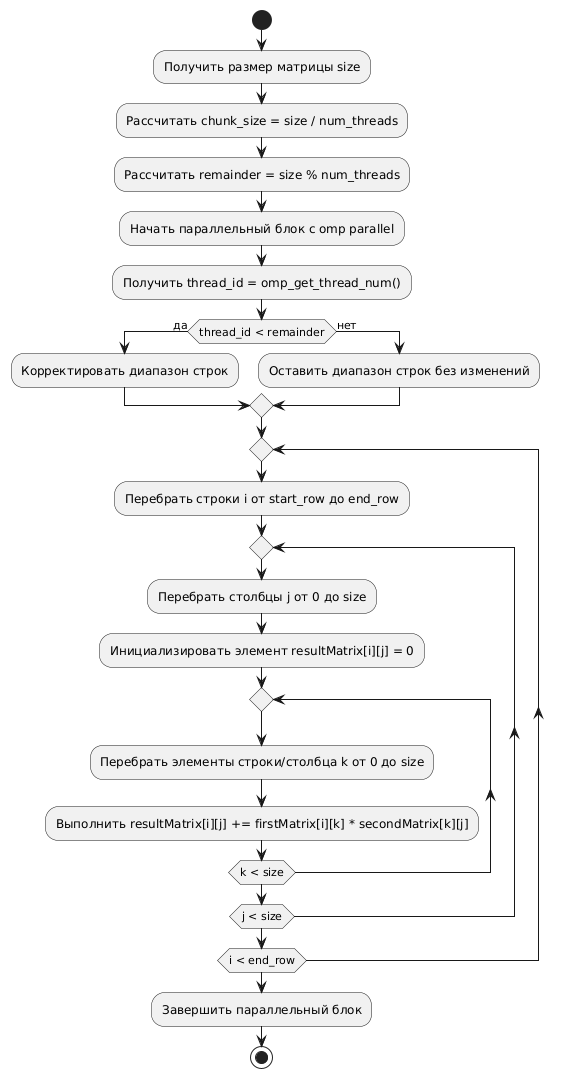

The diagram above was rendered by PlantUML. Its source (embedded in the PNG):
@startuml
start
:Получить размер матрицы size;
:Рассчитать chunk_size = size / num_threads;
:Рассчитать remainder = size % num_threads;
:Начать параллельный блок с omp parallel;
:Получить thread_id = omp_get_thread_num();
if (thread_id < remainder) then (да)
  :Корректировать диапазон строк;
else (нет)
  :Оставить диапазон строк без изменений;
endif
repeat
    :Перебрать строки i от start_row до end_row;
    repeat
        :Перебрать столбцы j от 0 до size;
        :Инициализировать элемент resultMatrix[i][j] = 0;
        repeat
            :Перебрать элементы строки/столбца k от 0 до size;
            :Выполнить resultMatrix[i][j] += firstMatrix[i][k] * secondMatrix[k][j];
        repeat while (k < size)
    repeat while (j < size)
repeat while (i < end_row)
:Завершить параллельный блок;
stop
@enduml